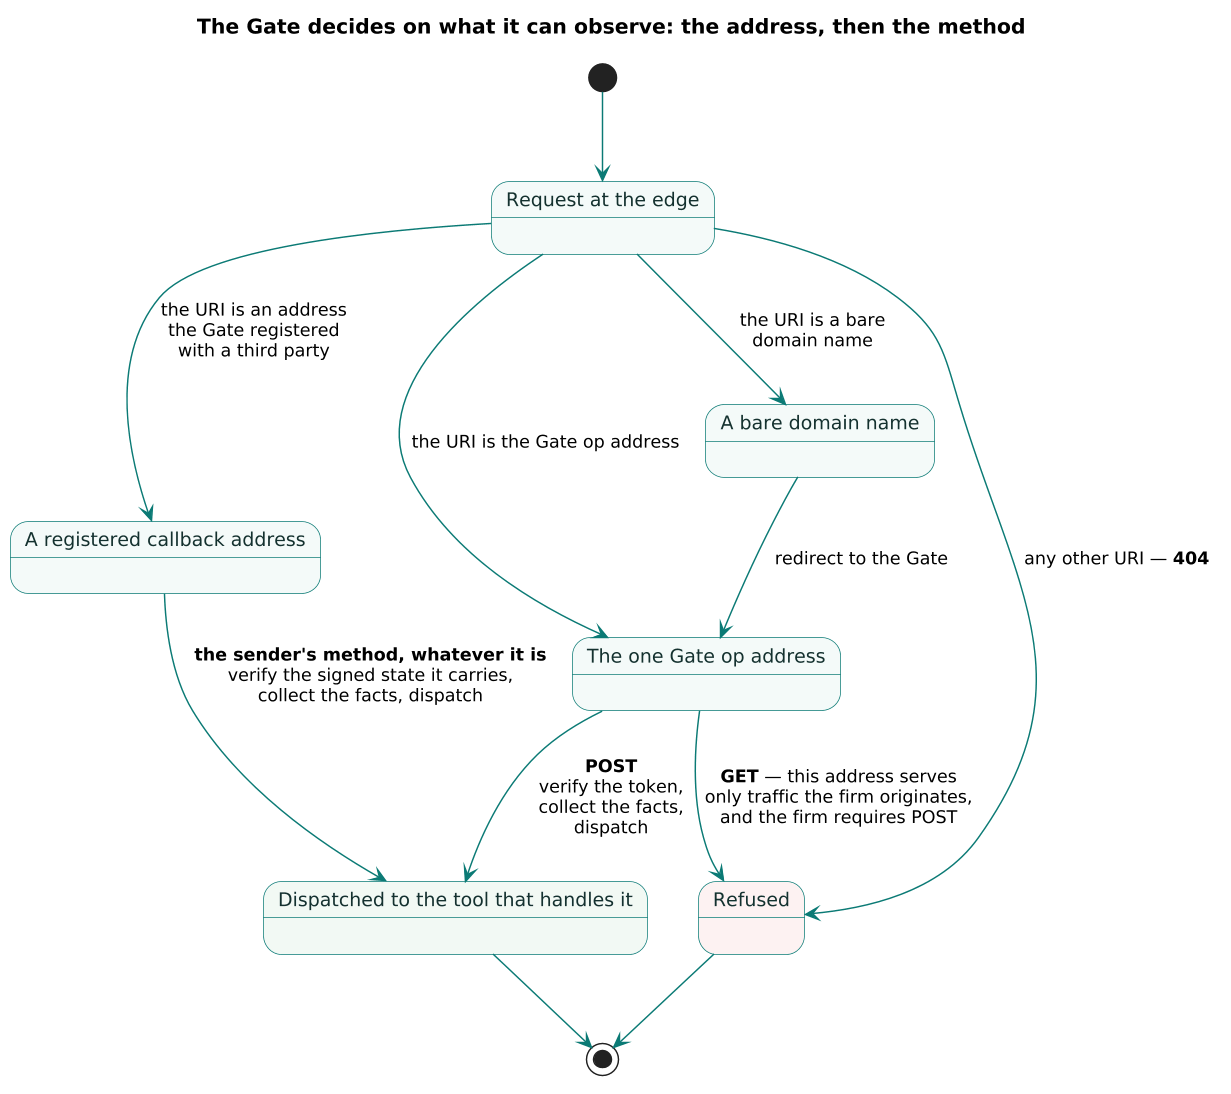

The diagram above was rendered by PlantUML. Its source (embedded in the PNG):
@startuml
skinparam dpi 140
skinparam defaultFontName "Segoe UI"
skinparam defaultFontSize 13
skinparam shadowing false
skinparam ArrowColor #0B7A75
skinparam ArrowFontSize 12
skinparam state {
  BackgroundColor #F4FAF9
  BorderColor #0B7A75
  FontColor #14312F
  FontSize 13
}

title The Gate decides on what it can observe: the address, then the method

[*] --> Received

state "Request at the edge" as Received
state "The one Gate op address" as Op
state "A registered callback address" as Callback
state "A bare domain name" as Bare
state "Refused" as Refused #FDF2F2
state "Dispatched to the tool that handles it" as Dispatched #F2F9F4

Received --> Op : the URI is the Gate op address
Received --> Callback : the URI is an address\nthe Gate registered\nwith a third party
Received --> Bare : the URI is a bare\ndomain name
Received --> Refused : any other URI — **404**

Op --> Dispatched : **POST**\nverify the token,\ncollect the facts,\ndispatch
Op --> Refused : **GET** — this address serves\nonly traffic the firm originates,\nand the firm requires POST

Callback --> Dispatched : **the sender's method, whatever it is**\nverify the signed state it carries,\ncollect the facts, dispatch

Bare --> Op : redirect to the Gate

Refused --> [*]
Dispatched --> [*]
@enduml